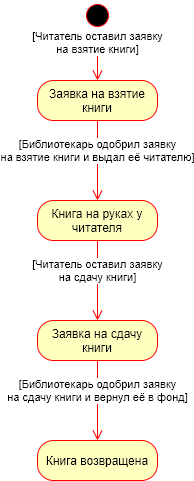

The diagram above was exported from draw.io. Its source (the exported page's mxGraphModel, read from the mxfile embedded in the PNG):
<mxGraphModel dx="1038" dy="668" grid="1" gridSize="10" guides="1" tooltips="1" connect="1" arrows="1" fold="1" page="1" pageScale="1" pageWidth="827" pageHeight="1169" math="0" shadow="0">
  <root>
    <mxCell id="YGhBczKcQC1MaoJfy6zR-0" />
    <mxCell id="YGhBczKcQC1MaoJfy6zR-1" parent="YGhBczKcQC1MaoJfy6zR-0" />
    <mxCell id="YGhBczKcQC1MaoJfy6zR-2" value="" style="ellipse;html=1;shape=startState;fillColor=#000000;strokeColor=#ff0000;" vertex="1" parent="YGhBczKcQC1MaoJfy6zR-1">
      <mxGeometry x="440" y="40" width="30" height="30" as="geometry" />
    </mxCell>
    <mxCell id="YGhBczKcQC1MaoJfy6zR-3" value="[Читатель оставил заявку&lt;br&gt;на взятие книги]" style="edgeStyle=orthogonalEdgeStyle;html=1;verticalAlign=bottom;endArrow=open;endSize=8;strokeColor=#ff0000;entryX=0.5;entryY=0;entryDx=0;entryDy=0;" edge="1" source="YGhBczKcQC1MaoJfy6zR-2" parent="YGhBczKcQC1MaoJfy6zR-1" target="YGhBczKcQC1MaoJfy6zR-4">
      <mxGeometry x="0.1111" relative="1" as="geometry">
        <mxPoint x="510" y="80" as="targetPoint" />
        <mxPoint as="offset" />
      </mxGeometry>
    </mxCell>
    <mxCell id="YGhBczKcQC1MaoJfy6zR-4" value="Заявка на взятие книги" style="rounded=1;whiteSpace=wrap;html=1;arcSize=40;fontColor=#000000;fillColor=#ffffc0;strokeColor=#ff0000;" vertex="1" parent="YGhBczKcQC1MaoJfy6zR-1">
      <mxGeometry x="395" y="120" width="120" height="40" as="geometry" />
    </mxCell>
    <mxCell id="YGhBczKcQC1MaoJfy6zR-5" value="[Библиотекарь одобрил заявку&lt;br&gt;на взятие книги и выдал её читателю]" style="edgeStyle=orthogonalEdgeStyle;html=1;verticalAlign=bottom;endArrow=open;endSize=8;strokeColor=#ff0000;entryX=0.5;entryY=0;entryDx=0;entryDy=0;" edge="1" source="YGhBczKcQC1MaoJfy6zR-4" parent="YGhBczKcQC1MaoJfy6zR-1" target="YGhBczKcQC1MaoJfy6zR-6">
      <mxGeometry x="0.1429" relative="1" as="geometry">
        <mxPoint x="410" y="280" as="targetPoint" />
        <mxPoint as="offset" />
      </mxGeometry>
    </mxCell>
    <mxCell id="YGhBczKcQC1MaoJfy6zR-6" value="Книга на руках у читателя" style="rounded=1;whiteSpace=wrap;html=1;arcSize=40;fontColor=#000000;fillColor=#ffffc0;strokeColor=#ff0000;" vertex="1" parent="YGhBczKcQC1MaoJfy6zR-1">
      <mxGeometry x="395" y="240" width="120" height="40" as="geometry" />
    </mxCell>
    <mxCell id="YGhBczKcQC1MaoJfy6zR-9" value="[Читатель оставил заявку&lt;br&gt;на сдачу книги]" style="edgeStyle=orthogonalEdgeStyle;html=1;verticalAlign=bottom;endArrow=open;endSize=8;strokeColor=#ff0000;entryX=0.5;entryY=0;entryDx=0;entryDy=0;exitX=0.5;exitY=1;exitDx=0;exitDy=0;" edge="1" parent="YGhBczKcQC1MaoJfy6zR-1" target="YGhBczKcQC1MaoJfy6zR-10" source="YGhBczKcQC1MaoJfy6zR-6">
      <mxGeometry x="0.1429" relative="1" as="geometry">
        <mxPoint x="410" y="410" as="targetPoint" />
        <mxPoint x="455" y="300" as="sourcePoint" />
        <mxPoint as="offset" />
      </mxGeometry>
    </mxCell>
    <mxCell id="YGhBczKcQC1MaoJfy6zR-10" value="Заявка на сдачу книги" style="rounded=1;whiteSpace=wrap;html=1;arcSize=40;fontColor=#000000;fillColor=#ffffc0;strokeColor=#ff0000;" vertex="1" parent="YGhBczKcQC1MaoJfy6zR-1">
      <mxGeometry x="395" y="360" width="120" height="40" as="geometry" />
    </mxCell>
    <mxCell id="YGhBczKcQC1MaoJfy6zR-11" value="[Библиотекарь одобрил заявку&lt;br&gt;на сдачу книги и вернул её в фонд]" style="edgeStyle=orthogonalEdgeStyle;html=1;verticalAlign=bottom;endArrow=open;endSize=8;strokeColor=#ff0000;entryX=0.5;entryY=0;entryDx=0;entryDy=0;exitX=0.5;exitY=1;exitDx=0;exitDy=0;" edge="1" parent="YGhBczKcQC1MaoJfy6zR-1" target="YGhBczKcQC1MaoJfy6zR-12" source="YGhBczKcQC1MaoJfy6zR-10">
      <mxGeometry x="0.1429" relative="1" as="geometry">
        <mxPoint x="410" y="530" as="targetPoint" />
        <mxPoint x="455" y="400" as="sourcePoint" />
        <mxPoint as="offset" />
      </mxGeometry>
    </mxCell>
    <mxCell id="YGhBczKcQC1MaoJfy6zR-12" value="Книга возвращена" style="rounded=1;whiteSpace=wrap;html=1;arcSize=40;fontColor=#000000;fillColor=#ffffc0;strokeColor=#ff0000;" vertex="1" parent="YGhBczKcQC1MaoJfy6zR-1">
      <mxGeometry x="395" y="480" width="120" height="40" as="geometry" />
    </mxCell>
  </root>
</mxGraphModel>